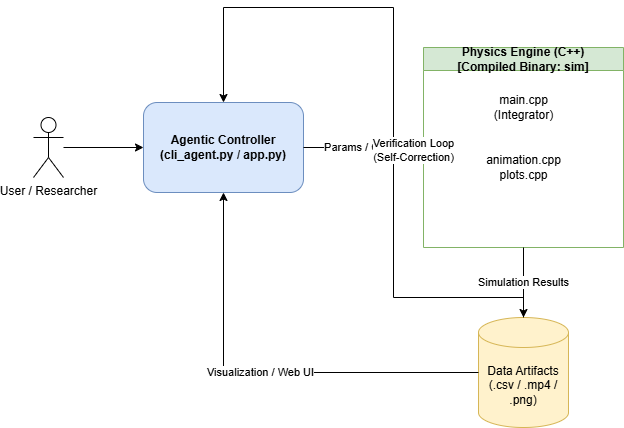

The diagram above was exported from draw.io. Its source (the exported page's mxGraphModel, read from the mxfile embedded in the PNG):
<mxGraphModel dx="919" dy="521" grid="1" gridSize="10" guides="1" tooltips="1" connect="1" arrows="1" fold="1" page="1" pageScale="1" pageWidth="850" pageHeight="1100" math="0" shadow="0">
  <root>
    <mxCell id="0" />
    <mxCell id="1" parent="0" />
    <mxCell id="2" value="User / Researcher" style="shape=umlActor;verticalLabelPosition=bottom;verticalAlign=top;html=1;outlineConnect=0;" parent="1" vertex="1">
      <mxGeometry x="50" y="230" width="30" height="60" as="geometry" />
    </mxCell>
    <mxCell id="3" value="Agentic Controller&#10;(cli_agent.py / app.py)" style="rounded=1;whiteSpace=wrap;html=1;fillColor=#dae8fc;strokeColor=#6c8ebf;fontStyle=1" parent="1" vertex="1">
      <mxGeometry x="160" y="215" width="160" height="90" as="geometry" />
    </mxCell>
    <mxCell id="4" value="Physics Engine (C++)&#10;[Compiled Binary: sim]" style="swimlane;whiteSpace=wrap;html=1;fillColor=#d5e8d4;strokeColor=#82b366;" parent="1" vertex="1">
      <mxGeometry x="440" y="160" width="200" height="200" as="geometry" />
    </mxCell>
    <mxCell id="5" value="main.cpp&#10;(Integrator)" style="text;html=1;align=center;verticalAlign=middle;resizable=0;points=[];autosize=1;strokeColor=none;fillColor=none;" parent="4" vertex="1">
      <mxGeometry x="55" y="40" width="90" height="40" as="geometry" />
    </mxCell>
    <mxCell id="6" value="animation.cpp&#10;plots.cpp" style="text;html=1;align=center;verticalAlign=middle;resizable=0;points=[];autosize=1;strokeColor=none;fillColor=none;" parent="4" vertex="1">
      <mxGeometry x="50" y="100" width="100" height="40" as="geometry" />
    </mxCell>
    <mxCell id="7" value="Data Artifacts&#10;(.csv / .mp4 / .png)" style="shape=cylinder3;whiteSpace=wrap;html=1;boundedLbl=1;backgroundOutline=1;size=15;fillColor=#fff2cc;strokeColor=#d6b656;" parent="1" vertex="1">
      <mxGeometry x="495" y="430" width="90" height="110" as="geometry" />
    </mxCell>
    <mxCell id="8" style="edgeStyle=orthogonalEdgeStyle;rounded=0;orthogonalLoop=1;jettySize=auto;html=1;" parent="1" source="2" target="3" edge="1">
      <mxGeometry relative="1" as="geometry" />
    </mxCell>
    <mxCell id="9" value="Params / Config" style="edgeStyle=orthogonalEdgeStyle;rounded=0;orthogonalLoop=1;jettySize=auto;html=1;entryX=0;entryY=0.5;entryDx=0;entryDy=0;" parent="1" source="3" target="4" edge="1">
      <mxGeometry relative="1" as="geometry">
        <Array as="points">
          <mxPoint x="380" y="260" />
          <mxPoint x="380" y="260" />
        </Array>
      </mxGeometry>
    </mxCell>
    <mxCell id="10" value="Simulation Results" style="edgeStyle=orthogonalEdgeStyle;rounded=0;orthogonalLoop=1;jettySize=auto;html=1;exitX=0.5;exitY=1;exitDx=0;exitDy=0;" parent="1" source="4" target="7" edge="1">
      <mxGeometry relative="1" as="geometry" />
    </mxCell>
    <mxCell id="11" value="Verification Loop&#10;(Self-Correction)" style="edgeStyle=orthogonalEdgeStyle;rounded=0;orthogonalLoop=1;jettySize=auto;html=1;exitX=0.5;exitY=0;exitDx=0;exitDy=0;entryX=0.5;entryY=0;entryDx=0;entryDy=0;" parent="1" source="7" target="3" edge="1">
      <mxGeometry x="-0.1579" y="-20" relative="1" as="geometry">
        <Array as="points">
          <mxPoint x="540" y="410" />
          <mxPoint x="410" y="410" />
          <mxPoint x="410" y="120" />
          <mxPoint x="240" y="120" />
        </Array>
        <mxPoint as="offset" />
      </mxGeometry>
    </mxCell>
    <mxCell id="12" value="Visualization / Web UI" style="edgeStyle=orthogonalEdgeStyle;rounded=0;orthogonalLoop=1;jettySize=auto;html=1;exitX=0;exitY=0.5;exitDx=0;exitDy=0;exitPerimeter=0;entryX=0.5;entryY=1;entryDx=0;entryDy=0;" parent="1" source="7" target="3" edge="1">
      <mxGeometry relative="1" as="geometry">
        <Array as="points">
          <mxPoint x="240" y="485" />
        </Array>
      </mxGeometry>
    </mxCell>
  </root>
</mxGraphModel>